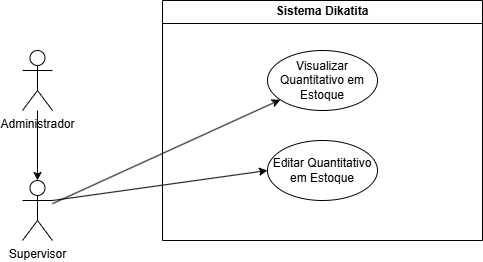

The diagram above was exported from draw.io. Its source (the exported page's mxGraphModel, read from the mxfile embedded in the PNG):
<mxGraphModel dx="1188" dy="631" grid="1" gridSize="10" guides="1" tooltips="1" connect="1" arrows="1" fold="1" page="1" pageScale="1" pageWidth="827" pageHeight="1169" math="0" shadow="0">
  <root>
    <mxCell id="0" />
    <mxCell id="1" parent="0" />
    <mxCell id="ktihIyl5iDHq62uvHbiY-1" value="Administrador" style="shape=umlActor;verticalLabelPosition=bottom;verticalAlign=top;html=1;outlineConnect=0;" vertex="1" parent="1">
      <mxGeometry x="150" y="130" width="30" height="60" as="geometry" />
    </mxCell>
    <mxCell id="ktihIyl5iDHq62uvHbiY-3" value="Sistema Dikatita" style="swimlane;whiteSpace=wrap;html=1;" vertex="1" parent="1">
      <mxGeometry x="290" y="80" width="320" height="240" as="geometry" />
    </mxCell>
    <mxCell id="ktihIyl5iDHq62uvHbiY-11" value="Visualizar Quantitativo em Estoque" style="ellipse;whiteSpace=wrap;html=1;" vertex="1" parent="ktihIyl5iDHq62uvHbiY-3">
      <mxGeometry x="105" y="50" width="110" height="60" as="geometry" />
    </mxCell>
    <mxCell id="ktihIyl5iDHq62uvHbiY-31" value="Editar Quantitativo em Estoque" style="ellipse;whiteSpace=wrap;html=1;" vertex="1" parent="ktihIyl5iDHq62uvHbiY-3">
      <mxGeometry x="105" y="140" width="110" height="60" as="geometry" />
    </mxCell>
    <mxCell id="ktihIyl5iDHq62uvHbiY-26" value="Supervisor" style="shape=umlActor;verticalLabelPosition=bottom;verticalAlign=top;html=1;outlineConnect=0;" vertex="1" parent="1">
      <mxGeometry x="150" y="260" width="30" height="60" as="geometry" />
    </mxCell>
    <mxCell id="ktihIyl5iDHq62uvHbiY-28" value="" style="endArrow=classic;html=1;rounded=0;" edge="1" parent="1" source="ktihIyl5iDHq62uvHbiY-26" target="ktihIyl5iDHq62uvHbiY-11">
      <mxGeometry width="50" height="50" relative="1" as="geometry">
        <mxPoint x="200" y="280" as="sourcePoint" />
        <mxPoint x="420" y="327" as="targetPoint" />
      </mxGeometry>
    </mxCell>
    <mxCell id="ktihIyl5iDHq62uvHbiY-30" style="edgeStyle=orthogonalEdgeStyle;rounded=0;orthogonalLoop=1;jettySize=auto;html=1;entryX=0.5;entryY=0;entryDx=0;entryDy=0;entryPerimeter=0;" edge="1" parent="1" source="ktihIyl5iDHq62uvHbiY-1" target="ktihIyl5iDHq62uvHbiY-26">
      <mxGeometry relative="1" as="geometry" />
    </mxCell>
    <mxCell id="ktihIyl5iDHq62uvHbiY-32" value="" style="endArrow=classic;html=1;rounded=0;entryX=0;entryY=0.5;entryDx=0;entryDy=0;" edge="1" parent="1" target="ktihIyl5iDHq62uvHbiY-31">
      <mxGeometry width="50" height="50" relative="1" as="geometry">
        <mxPoint x="180" y="280" as="sourcePoint" />
        <mxPoint x="418" y="189" as="targetPoint" />
      </mxGeometry>
    </mxCell>
  </root>
</mxGraphModel>